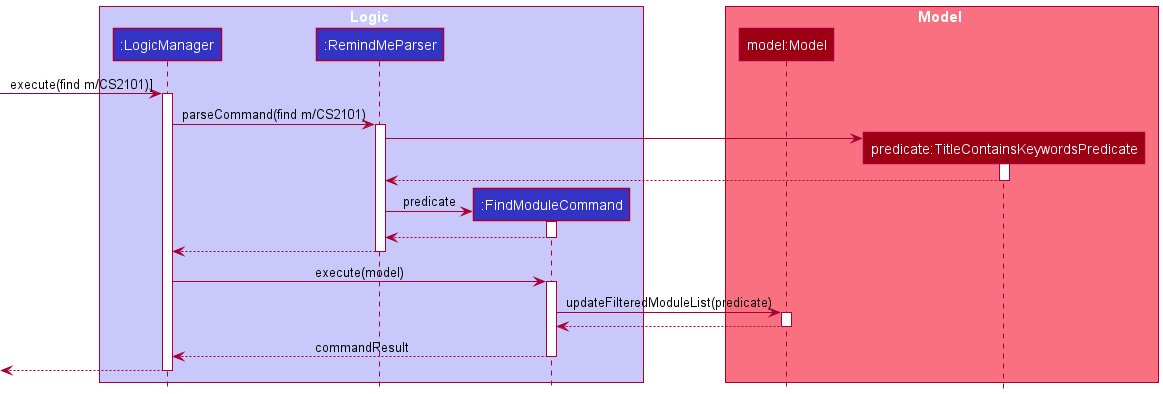

The diagram above was rendered by PlantUML. Its source (embedded in the PNG):
@startuml
!include style.puml

box Logic LOGIC_COLOR_T1
participant ":LogicManager" as LogicManager LOGIC_COLOR
participant ":RemindMeParser" as RemindMeParser LOGIC_COLOR
participant ":FindModuleCommand" as FindModuleCommand LOGIC_COLOR
end box

box Model MODEL_COLOR_T1
participant "model:Model" as Model MODEL_COLOR
participant "predicate:TitleContainsKeywordsPredicate" as TitleContainsKeywordsPredicate MODEL_COLOR
end box
[-> LogicManager : execute(find m/CS2101)]
activate LogicManager

LogicManager -> RemindMeParser : parseCommand(find m/CS2101)
activate RemindMeParser

create TitleContainsKeywordsPredicate
RemindMeParser -> TitleContainsKeywordsPredicate
activate TitleContainsKeywordsPredicate

TitleContainsKeywordsPredicate --> RemindMeParser
deactivate TitleContainsKeywordsPredicate

create FindModuleCommand
RemindMeParser -> FindModuleCommand : predicate
activate FindModuleCommand

FindModuleCommand --> RemindMeParser
deactivate FindModuleCommand

RemindMeParser --> LogicManager
deactivate RemindMeParser

LogicManager -> FindModuleCommand: execute(model)
activate FindModuleCommand

FindModuleCommand -> Model: updateFilteredModuleList(predicate)
activate Model

Model --> FindModuleCommand
deactivate Model

FindModuleCommand --> LogicManager: commandResult
deactivate FindModuleCommand

[<-- LogicManager
deactivate LogicManager
@enduml